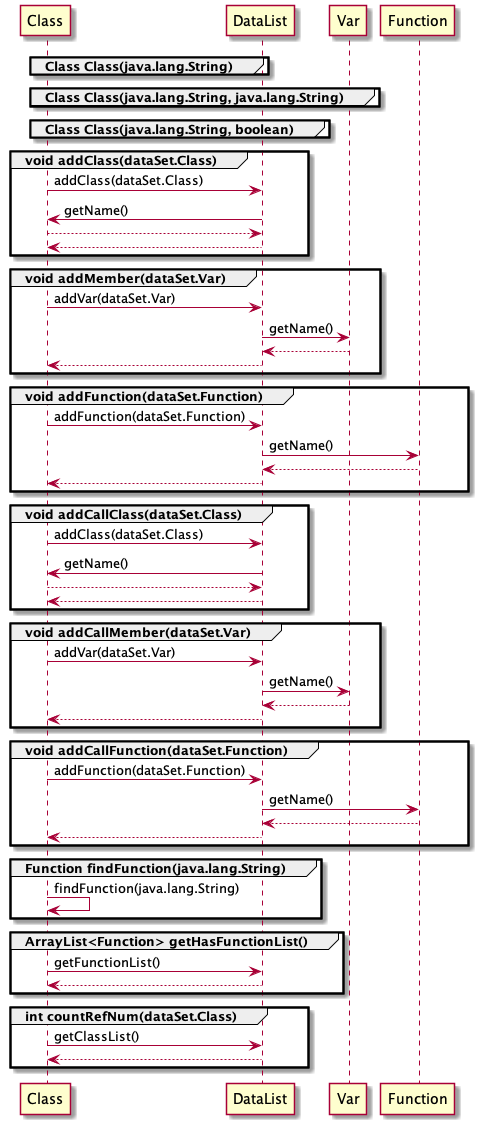

The diagram above was rendered by PlantUML. Its source (embedded in the PNG):
@startuml
group Class Class(java.lang.String)
end

group Class Class(java.lang.String, java.lang.String)
end

group Class Class(java.lang.String, boolean)
end

group void addClass(dataSet.Class)
	Class->DataList : addClass(dataSet.Class)
		DataList->Class : getName()
			Class-->DataList
		DataList-->Class
end

group void addMember(dataSet.Var)
	Class->DataList : addVar(dataSet.Var)
		DataList->Var : getName()
			Var-->DataList
		DataList-->Class
end

group void addFunction(dataSet.Function)
	Class->DataList : addFunction(dataSet.Function)
		DataList->Function : getName()
			Function-->DataList
		DataList-->Class
end

group void addCallClass(dataSet.Class)
	Class->DataList : addClass(dataSet.Class)
		DataList->Class : getName()
			Class-->DataList
		DataList-->Class
end

group void addCallMember(dataSet.Var)
	Class->DataList : addVar(dataSet.Var)
		DataList->Var : getName()
			Var-->DataList
		DataList-->Class
end

group void addCallFunction(dataSet.Function)
	Class->DataList : addFunction(dataSet.Function)
		DataList->Function : getName()
			Function-->DataList
		DataList-->Class
end

group Function findFunction(java.lang.String)
	Class->Class : findFunction(java.lang.String)
end

group ArrayList<Function> getHasFunctionList()
	Class->DataList : getFunctionList()
		DataList-->Class
end

group int countRefNum(dataSet.Class)
	Class->DataList : getClassList()
		DataList-->Class
end

@enduml